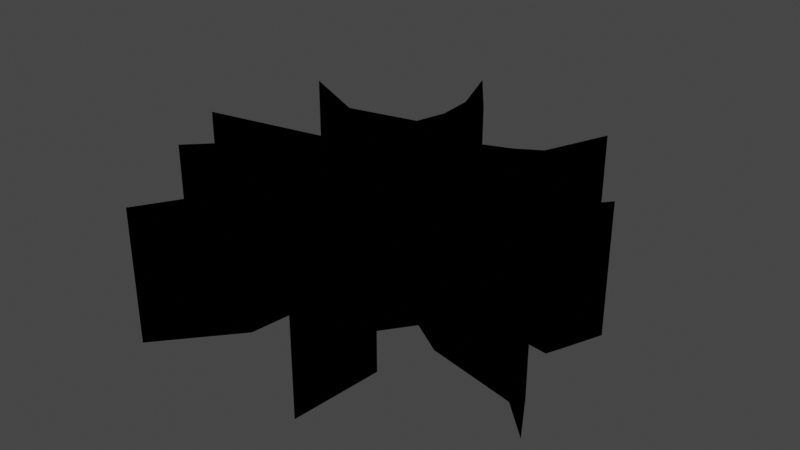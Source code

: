 # Source: GroundCrack.blend  (saved by Blender 3.6.11; exported with 4.5.12 LTS)
import bpy
from mathutils import Matrix  # noqa: F401  (used for matrix-valued properties, if any)

bpy.ops.wm.read_factory_settings(use_empty=True)
scene = bpy.context.scene
scene.name = 'Scene'

# ---- collections
col_collection = bpy.data.collections.new('Collection'); scene.collection.children.link(col_collection)
col_groundcrack01_svg = bpy.data.collections.new('GroundCrack01.svg'); scene.collection.children.link(col_groundcrack01_svg)

# ---- materials (node trees are filled in below, after node groups)
mat_svgmat_001 = bpy.data.materials.new('SVGMat.001')
mat_svgmat_001.use_transparent_shadow = False
mat_svgmat_001.diffuse_color = (0.0, 0.0, 0.0, 1.0)

# ---- material node trees

# ---- world
world_world = bpy.data.worlds.new('World'); scene.world = world_world
world_world.use_nodes = True; world_world.node_tree.nodes.clear()
_N = world_world.node_tree.nodes; _L = world_world.node_tree.links
n0 = _N.new('ShaderNodeOutputWorld'); n0.name = 'World Output'; n0.location = (300, 300)
n1 = _N.new('ShaderNodeBackground'); n1.name = 'Background'; n1.location = (10, 300)
n1.inputs[0].default_value = (0.05088, 0.05088, 0.05088, 1.0)
_L.new(n1.outputs[0], n0.inputs[0])
n0.is_active_output = True
world_world.color = (0.05088, 0.05088, 0.05088)
world_world.use_sun_shadow = False
world_world.sun_shadow_jitter_overblur = 0.0

# ---- meshes
me_curve = bpy.data.meshes.new('Curve')
me_curve.from_pydata([(-0.01908, 0.06609, 0.0), (-0.01784, 0.04966, 0.0), (-0.02128, 0.03611, 0.0), (-0.05122, 0.02936, 0.0), (-0.08333, 0.04554, 0.0), (-0.08295, 0.04528, 0.0), (-0.05681, 0.0248, 0.0), (-0.05119, 0.02041, 0.0), (-0.03028, 0.02314, 0.0), (-0.01955, 0.01733, 0.0), (-0.02093, 0.003497, 0.0), (-0.09101, -0.01032, 0.0), (-0.09078, -0.0103, 0.0), (-0.02375, -0.009313, 0.0), (-0.05526, -0.02125, 0.0), (-0.07498, -0.04198, 0.0), (-0.04785, -0.02704, 0.0), (-0.03107, -0.01955, 0.0), (-0.02171, -0.02266, 0.0), (-0.03215, -0.03982, 0.0), (-0.03028, -0.05997, 0.0), (-0.04683, -0.08944, 0.0), (-0.02195, -0.05924, 0.0), (-0.01945, -0.03832, 0.0), (-0.008278, -0.01787, 0.0), (0.005776, -0.01742, 0.0), (0.002858, -0.03426, 0.0), (0.02208, -0.04882, 0.0), (0.02601, -0.08661, 0.0), (0.02897, -0.0488, 0.0), (0.009595, -0.03237, 0.0), (0.02114, -0.01599, 0.0), (0.03571, -0.02538, 0.0), (0.07331, -0.03383, 0.0), (0.08719, -0.04766, 0.0), (0.08703, -0.04745, 0.0), (0.07639, -0.0286, 0.0), (0.0384, -0.01781, 0.0), (0.02597, -0.004357, 0.0), (0.03084, 0.003447, 0.0), (0.06703, -0.001482, 0.0), (0.06686, -0.001666, 0.0), (0.06938, 0.004487, 0.0), (0.07595, 0.02193, 0.0), (0.07586, 0.02176, 0.0), (0.06357, 0.006393, 0.0), (0.03548, 0.01194, 0.0), (0.01524, 0.01289, 0.0), (0.01089, 0.01888, 0.0), (0.01392, 0.02125, 0.0), (0.02634, 0.03048, 0.0), (0.04582, 0.04155, 0.0), (0.0445, 0.07209, 0.0), (0.03389, 0.04382, 0.0), (0.02377, 0.03759, 0.0), (0.0102, 0.03237, 0.0), (0.0005755, 0.02601, 0.0), (-0.009884, 0.03896, 0.0), (-0.00961, 0.06567, 0.0), (-0.02941, 0.09272, 0.0), (0.03571, -0.02538, -1.505), (0.07331, -0.03383, -1.505), (0.0384, -0.01781, -1.505), (0.02597, -0.004357, -1.505), (-0.02128, 0.03611, -1.505), (-0.05122, 0.02936, -1.505), (0.07595, 0.02193, -1.505), (0.06357, 0.006393, -1.505), (0.009595, -0.03237, -1.505), (0.02114, -0.01599, -1.505), (-0.02195, -0.05924, -1.505), (-0.01945, -0.03832, -1.505), (0.08719, -0.04766, -1.505), (0.07639, -0.0286, -1.505), (-0.08333, 0.04554, -1.505), (-0.05681, 0.0248, -1.505), (-0.00961, 0.06567, -1.505), (-0.02941, 0.09272, -1.505), (0.005776, -0.01742, -1.505), (0.002858, -0.03426, -1.505), (-0.09101, -0.01032, -1.505), (-0.09078, -0.0103, -1.505), (0.02897, -0.0488, -1.505), (0.01392, 0.02125, -1.505), (0.02634, 0.03048, -1.505), (0.03389, 0.04382, -1.505), (0.02377, 0.03759, -1.505), (-0.05119, 0.02041, -1.505), (0.06938, 0.004487, -1.505), (-0.02375, -0.009313, -1.505), (0.02208, -0.04882, -1.505), (-0.03107, -0.01955, -1.505), (-0.02171, -0.02266, -1.505), (0.0005755, 0.02601, -1.505), (-0.009884, 0.03896, -1.505), (-0.03028, 0.02314, -1.505), (-0.008278, -0.01787, -1.505), (-0.03215, -0.03982, -1.505), (0.0102, 0.03237, -1.505), (0.07586, 0.02176, -1.505), (-0.02093, 0.003497, -1.505), (0.01089, 0.01888, -1.505), (-0.05526, -0.02125, -1.505), (-0.04785, -0.02704, -1.505), (-0.01955, 0.01733, -1.505), (0.02601, -0.08661, -1.505), (-0.01908, 0.06609, -1.505), (-0.01784, 0.04966, -1.505), (0.04582, 0.04155, -1.505), (0.08703, -0.04745, -1.505), (0.03548, 0.01194, -1.505), (-0.07498, -0.04198, -1.505), (-0.08295, 0.04528, -1.505), (0.03084, 0.003447, -1.505), (0.0445, 0.07209, -1.505), (-0.04683, -0.08944, -1.505), (-0.03028, -0.05997, -1.505), (0.06703, -0.001482, -1.505), (0.01524, 0.01289, -1.505), (0.06686, -0.001666, -1.505)], [], [(106, 76, 77), (85, 108, 114), (94, 107, 64, 93), (93, 64, 65, 75), (62, 63, 89, 69, 60), (73, 62, 60, 61), (76, 106, 107, 94), (75, 65, 74), (91, 89, 102, 103), (100, 101, 104), (67, 88, 66), (113, 88, 100, 63), (84, 86, 98, 93, 83), (113, 117, 88), (118, 101, 100, 110), (63, 100, 80, 89), (78, 69, 89, 96), (67, 110, 100, 88), (96, 92, 97, 71), (89, 91, 92, 96), (108, 85, 86, 84), (71, 97, 116, 70), (68, 79, 90, 82), (102, 111, 103), (72, 73, 61), (69, 78, 79, 68), (115, 70, 116), (105, 82, 90), (83, 93, 75, 87, 95, 104, 101), (4, 5, 112, 74), (43, 44, 99, 66), (30, 31, 69, 68), (40, 41, 119, 117), (22, 23, 71, 70), (40, 42, 88, 117), (33, 34, 72, 61), (11, 13, 89, 80), (36, 37, 62, 73), (34, 36, 73, 72), (46, 47, 118, 110), (38, 39, 113, 63), (9, 10, 100, 104), (3, 4, 74, 65), (52, 53, 85, 114), (27, 28, 105, 90), (31, 32, 60, 69), (48, 49, 83, 101), (58, 59, 77, 76), (16, 17, 91, 103), (25, 26, 79, 78), (54, 55, 98, 86), (11, 12, 81, 80), (29, 30, 68, 82), (51, 52, 114, 108), (0, 1, 107, 106), (49, 50, 84, 83), (8, 9, 104, 95), (53, 54, 86, 85), (4, 6, 75, 74), (50, 51, 108, 84), (21, 22, 70, 115), (34, 35, 109, 72), (6, 7, 87, 75), (20, 21, 115, 116), (42, 43, 66, 88), (28, 29, 82, 105), (56, 57, 94, 93), (26, 27, 90, 79), (39, 40, 117, 113), (59, 0, 106, 77), (17, 18, 92, 91), (10, 11, 80, 100), (45, 46, 110, 67), (57, 58, 76, 94), (7, 8, 95, 87), (47, 48, 101, 118), (23, 24, 96, 71), (32, 33, 61, 60), (13, 14, 102, 89), (18, 19, 97, 92), (37, 38, 63, 62), (15, 16, 103, 111), (14, 15, 111, 102), (55, 56, 93, 98), (2, 3, 65, 64), (1, 2, 64, 107), (24, 25, 78, 96), (43, 45, 67, 66), (19, 20, 116, 97)])
_uv = me_curve.uv_layers.new(name='UVMap')
_uv.uv.foreach_set('vector', [0.02696, 0.0, 0.973, 0.0, 0.9469, 0.0, 0.9112, 0.0, 0.8708, 0.0, 0.8842, 0.0, 0.9708, 0.0, 0.02921, 0.0, 0.04399, 0.0, 0.9427, 0.0, 0.9427, 0.0, 0.04399, 0.0, 0.07303, 0.0, 0.1092, 0.0, 0.6483, 0.0, 0.6742, 0.0, 0.2273, 0.0, 0.5494, 0.0, 0.5764, 0.0, 0.6187, 0.0, 0.6483, 0.0, 0.5764, 0.0, 0.5787, 0.0, 0.973, 0.0, 0.02696, 0.0, 0.02921, 0.0, 0.9708, 0.0, 0.1092, 0.0, 0.07303, 0.0, 0.07549, 0.0, 0.309, 0.0, 0.2273, 0.0, 0.2539, 0.0, 0.2905, 0.0, 0.145, 0.0, 0.8271, 0.0, 0.1314, 0.0, 0.7607, 0.0, 0.7174, 0.0, 0.7612, 0.0, 0.6765, 0.0, 0.7174, 0.0, 0.145, 0.0, 0.6742, 0.0, 0.8562, 0.0, 0.938, 0.0, 0.9405, 0.0, 0.9427, 0.0, 0.8363, 0.0, 0.6765, 0.0, 0.712, 0.0, 0.7174, 0.0, 0.802, 0.0, 0.8271, 0.0, 0.145, 0.0, 0.7877, 0.0, 0.6742, 0.0, 0.145, 0.0, 0.1473, 0.0, 0.2273, 0.0, 0.427, 0.0, 0.5494, 0.0, 0.2273, 0.0, 0.4135, 0.0, 0.7607, 0.0, 0.7877, 0.0, 0.145, 0.0, 0.7174, 0.0, 0.4135, 0.0, 0.3112, 0.0, 0.3393, 0.0, 0.3989, 0.0, 0.2273, 0.0, 0.309, 0.0, 0.3112, 0.0, 0.4135, 0.0, 0.8708, 0.0, 0.9112, 0.0, 0.938, 0.0, 0.8562, 0.0, 0.3989, 0.0, 0.3393, 0.0, 0.3416, 0.0, 0.3966, 0.0, 0.536, 0.0, 0.4419, 0.0, 0.4672, 0.0, 0.5213, 0.0, 0.2539, 0.0, 0.2689, 0.0, 0.2905, 0.0, 0.5605, 0.0, 0.6187, 0.0, 0.5787, 0.0, 0.5494, 0.0, 0.427, 0.0, 0.4419, 0.0, 0.536, 0.0, 0.3672, 0.0, 0.3966, 0.0, 0.3416, 0.0, 0.4809, 0.0, 0.5213, 0.0, 0.4672, 0.0, 0.8363, 0.0, 0.9427, 0.0, 0.1092, 0.0, 0.1146, 0.0, 0.1169, 0.0, 0.1314, 0.0, 0.8271, 0.0, 0.0, 0.0, 0.0, 0.0, 0.0, 0.0, 0.0, 0.0, 0.0, 0.0, 0.0, 0.0, 0.0, 0.0, 0.0, 0.0, 0.536, 0.0, 0.5494, 0.0, 0.5494, 0.0, 0.536, 0.0, 0.0, 0.0, 0.0, 0.0, 0.0, 0.0, 0.0, 0.0, 0.3966, 0.0, 0.3989, 0.0, 0.3989, 0.0, 0.3966, 0.0, 0.712, 0.0, 0.7174, 0.0, 0.7174, 0.0, 0.712, 0.0, 0.5787, 0.0, 0.5605, 0.0, 0.5605, 0.0, 0.5787, 0.0, 0.1473, 0.0, 0.2273, 0.0, 0.2273, 0.0, 0.1473, 0.0, 0.6187, 0.0, 0.6483, 0.0, 0.6483, 0.0, 0.6187, 0.0, 0.5605, 0.0, 0.6187, 0.0, 0.6187, 0.0, 0.5605, 0.0, 0.7877, 0.0, 0.802, 0.0, 0.802, 0.0, 0.7877, 0.0, 0.6742, 0.0, 0.6765, 0.0, 0.6765, 0.0, 0.6742, 0.0, 0.1314, 0.0, 0.145, 0.0, 0.145, 0.0, 0.1314, 0.0, 0.07303, 0.0, 0.07549, 0.0, 0.07549, 0.0, 0.07303, 0.0, 0.8842, 0.0, 0.9112, 0.0, 0.9112, 0.0, 0.8842, 0.0, 0.4672, 0.0, 0.4809, 0.0, 0.4809, 0.0, 0.4672, 0.0, 0.5494, 0.0, 0.5764, 0.0, 0.5764, 0.0, 0.5494, 0.0, 0.8271, 0.0, 0.8363, 0.0, 0.8363, 0.0, 0.8271, 0.0, 0.973, 0.0, 0.9469, 0.0, 0.9469, 0.0, 0.973, 0.0, 0.2905, 0.0, 0.309, 0.0, 0.309, 0.0, 0.2905, 0.0, 0.427, 0.0, 0.4419, 0.0, 0.4419, 0.0, 0.427, 0.0, 0.938, 0.0, 0.9405, 0.0, 0.9405, 0.0, 0.938, 0.0, 0.0, 0.0, 0.0, 0.0, 0.0, 0.0, 0.0, 0.0, 0.5213, 0.0, 0.536, 0.0, 0.536, 0.0, 0.5213, 0.0, 0.8708, 0.0, 0.8842, 0.0, 0.8842, 0.0, 0.8708, 0.0, 0.02696, 0.0, 0.02921, 0.0, 0.02921, 0.0, 0.02696, 0.0, 0.8363, 0.0, 0.8562, 0.0, 0.8562, 0.0, 0.8363, 0.0, 0.1169, 0.0, 0.1314, 0.0, 0.1314, 0.0, 0.1169, 0.0, 0.9112, 0.0, 0.938, 0.0, 0.938, 0.0, 0.9112, 0.0, 0.07549, 0.0, 0.1092, 0.0, 0.1092, 0.0, 0.07549, 0.0, 0.8562, 0.0, 0.8708, 0.0, 0.8708, 0.0, 0.8562, 0.0, 0.3672, 0.0, 0.3966, 0.0, 0.3966, 0.0, 0.3672, 0.0, 0.0, 0.0, 0.0, 0.0, 0.0, 0.0, 0.0, 0.0, 0.1092, 0.0, 0.1146, 0.0, 0.1146, 0.0, 0.1092, 0.0, 0.3416, 0.0, 0.3672, 0.0, 0.3672, 0.0, 0.3416, 0.0, 0.7174, 0.0, 0.7612, 0.0, 0.7612, 0.0, 0.7174, 0.0, 0.4809, 0.0, 0.5213, 0.0, 0.5213, 0.0, 0.4809, 0.0, 0.9427, 0.0, 0.9708, 0.0, 0.9708, 0.0, 0.9427, 0.0, 0.4419, 0.0, 0.4672, 0.0, 0.4672, 0.0, 0.4419, 0.0, 0.6765, 0.0, 0.712, 0.0, 0.712, 0.0, 0.6765, 0.0, 0.9469, 0.0, 0.02696, 0.0, 0.02696, 0.0, 0.9469, 0.0, 0.309, 0.0, 0.3112, 0.0, 0.3112, 0.0, 0.309, 0.0, 0.145, 0.0, 0.1473, 0.0, 0.1473, 0.0, 0.145, 0.0, 0.7607, 0.0, 0.7877, 0.0, 0.7877, 0.0, 0.7607, 0.0, 0.9708, 0.0, 0.973, 0.0, 0.973, 0.0, 0.9708, 0.0, 0.1146, 0.0, 0.1169, 0.0, 0.1169, 0.0, 0.1146, 0.0, 0.802, 0.0, 0.8271, 0.0, 0.8271, 0.0, 0.802, 0.0, 0.3989, 0.0, 0.4135, 0.0, 0.4135, 0.0, 0.3989, 0.0, 0.5764, 0.0, 0.5787, 0.0, 0.5787, 0.0, 0.5764, 0.0, 0.2273, 0.0, 0.2539, 0.0, 0.2539, 0.0, 0.2273, 0.0, 0.3112, 0.0, 0.3393, 0.0, 0.3393, 0.0, 0.3112, 0.0, 0.6483, 0.0, 0.6742, 0.0, 0.6742, 0.0, 0.6483, 0.0, 0.2689, 0.0, 0.2905, 0.0, 0.2905, 0.0, 0.2689, 0.0, 0.2539, 0.0, 0.2689, 0.0, 0.2689, 0.0, 0.2539, 0.0, 0.9405, 0.0, 0.9427, 0.0, 0.9427, 0.0, 0.9405, 0.0, 0.04399, 0.0, 0.07303, 0.0, 0.07303, 0.0, 0.04399, 0.0, 0.02921, 0.0, 0.04399, 0.0, 0.04399, 0.0, 0.02921, 0.0, 0.4135, 0.0, 0.427, 0.0, 0.427, 0.0, 0.4135, 0.0, 0.7612, 0.0, 0.7607, 0.0, 0.7607, 0.0, 0.7612, 0.0, 0.3393, 0.0, 0.3416, 0.0, 0.3416, 0.0, 0.3393, 0.0])
me_curve.materials.append(mat_svgmat_001)
me_curve.auto_texspace = False
me_curve.update()
me_curve_001 = bpy.data.meshes.new('Curve.001')
me_curve_001.from_pydata([(-0.01908, 0.06609, 0.0), (-0.01784, 0.04966, 0.0), (-0.02128, 0.03611, 0.0), (-0.05122, 0.02936, 0.0), (-0.08333, 0.04554, 0.0), (-0.05681, 0.0248, 0.0), (-0.05119, 0.02041, 0.0), (-0.03028, 0.02314, 0.0), (-0.01955, 0.01733, 0.0), (-0.02093, 0.003497, 0.0), (-0.09101, -0.01032, 0.0), (-0.02375, -0.009313, 0.0), (-0.05526, -0.02125, 0.0), (-0.07498, -0.04198, 0.0), (-0.04785, -0.02704, 0.0), (-0.03107, -0.01955, 0.0), (-0.02171, -0.02266, 0.0), (-0.03215, -0.03982, 0.0), (-0.03028, -0.05997, 0.0), (-0.04683, -0.08944, 0.0), (-0.02195, -0.05924, 0.0), (-0.01945, -0.03832, 0.0), (-0.008278, -0.01787, 0.0), (0.005776, -0.01742, 0.0), (0.002858, -0.03426, 0.0), (0.02208, -0.04882, 0.0), (0.02601, -0.08661, 0.0), (0.02897, -0.0488, 0.0), (0.009595, -0.03237, 0.0), (0.02114, -0.01599, 0.0), (0.03571, -0.02538, 0.0), (0.07331, -0.03383, 0.0), (0.08719, -0.04766, 0.0), (0.07639, -0.0286, 0.0), (0.0384, -0.01781, 0.0), (0.02597, -0.004357, 0.0), (0.03084, 0.003447, 0.0), (0.06703, -0.001482, 0.0), (0.06938, 0.004487, 0.0), (0.07595, 0.02193, 0.0), (0.06357, 0.006393, 0.0), (0.03548, 0.01194, 0.0), (0.01524, 0.01289, 0.0), (0.01089, 0.01888, 0.0), (0.01392, 0.02125, 0.0), (0.02634, 0.03048, 0.0), (0.04582, 0.04155, 0.0), (0.0445, 0.07209, 0.0), (0.03389, 0.04382, 0.0), (0.02377, 0.03759, 0.0), (0.0102, 0.03237, 0.0), (0.0005755, 0.02601, 0.0), (-0.009884, 0.03896, 0.0), (-0.00961, 0.06567, 0.0), (-0.02941, 0.09272, 0.0)], [], [(0, 53, 54), (48, 46, 47), (52, 1, 2, 51), (51, 2, 3, 5), (34, 35, 11, 29, 30), (33, 34, 30, 31), (53, 0, 1, 52), (5, 3, 4), (15, 11, 12, 14), (9, 43, 8), (40, 38, 39), (36, 38, 9, 35), (45, 49, 50, 51, 44), (36, 37, 38), (42, 43, 9, 41), (35, 9, 10, 11), (23, 29, 11, 22), (40, 41, 9, 38), (22, 16, 17, 21), (11, 15, 16, 22), (46, 48, 49, 45), (21, 17, 18, 20), (28, 24, 25, 27), (12, 13, 14), (32, 33, 31), (29, 23, 24, 28), (19, 20, 18), (26, 27, 25), (44, 51, 5, 6, 7, 8, 43)])
_uv = me_curve_001.uv_layers.new(name='UVMap')
_uv.uv.foreach_set('vector', [0.02696, 0.0, 0.973, 0.0, 0.9469, 0.0, 0.9112, 0.0, 0.8708, 0.0, 0.8842, 0.0, 0.9708, 0.0, 0.02921, 0.0, 0.04399, 0.0, 0.9427, 0.0, 0.9427, 0.0, 0.04399, 0.0, 0.07303, 0.0, 0.1092, 0.0, 0.6483, 0.0, 0.6742, 0.0, 0.2273, 0.0, 0.5494, 0.0, 0.5764, 0.0, 0.6187, 0.0, 0.6483, 0.0, 0.5764, 0.0, 0.5787, 0.0, 0.973, 0.0, 0.02696, 0.0, 0.02921, 0.0, 0.9708, 0.0, 0.1092, 0.0, 0.07303, 0.0, 0.07549, 0.0, 0.309, 0.0, 0.2273, 0.0, 0.2539, 0.0, 0.2905, 0.0, 0.145, 0.0, 0.8271, 0.0, 0.1314, 0.0, 0.7607, 0.0, 0.7174, 0.0, 0.7612, 0.0, 0.6765, 0.0, 0.7174, 0.0, 0.145, 0.0, 0.6742, 0.0, 0.8562, 0.0, 0.938, 0.0, 0.9405, 0.0, 0.9427, 0.0, 0.8363, 0.0, 0.6765, 0.0, 0.712, 0.0, 0.7174, 0.0, 0.802, 0.0, 0.8271, 0.0, 0.145, 0.0, 0.7877, 0.0, 0.6742, 0.0, 0.145, 0.0, 0.1473, 0.0, 0.2273, 0.0, 0.427, 0.0, 0.5494, 0.0, 0.2273, 0.0, 0.4135, 0.0, 0.7607, 0.0, 0.7877, 0.0, 0.145, 0.0, 0.7174, 0.0, 0.4135, 0.0, 0.3112, 0.0, 0.3393, 0.0, 0.3989, 0.0, 0.2273, 0.0, 0.309, 0.0, 0.3112, 0.0, 0.4135, 0.0, 0.8708, 0.0, 0.9112, 0.0, 0.938, 0.0, 0.8562, 0.0, 0.3989, 0.0, 0.3393, 0.0, 0.3416, 0.0, 0.3966, 0.0, 0.536, 0.0, 0.4419, 0.0, 0.4672, 0.0, 0.5213, 0.0, 0.2539, 0.0, 0.2689, 0.0, 0.2905, 0.0, 0.5605, 0.0, 0.6187, 0.0, 0.5787, 0.0, 0.5494, 0.0, 0.427, 0.0, 0.4419, 0.0, 0.536, 0.0, 0.3672, 0.0, 0.3966, 0.0, 0.3416, 0.0, 0.4809, 0.0, 0.5213, 0.0, 0.4672, 0.0, 0.8363, 0.0, 0.9427, 0.0, 0.1092, 0.0, 0.1146, 0.0, 0.1169, 0.0, 0.1314, 0.0, 0.8271, 0.0])
me_curve_001.materials.append(mat_svgmat_001)
me_curve_001.auto_texspace = False
me_curve_001.update()

# ---- objects
ob_groundcrackwalls = bpy.data.objects.new('GroundCrackWalls', me_curve)
ob_groundcracktop = bpy.data.objects.new('GroundCrackTop.', me_curve_001)

# ---- transforms, parenting, visibility, modifiers, constraints
ob_groundcrackwalls.location = (0.0, 0.0, 0.0)
ob_groundcrackwalls.scale = (28.13, 27.45, 1.0)
ob_groundcracktop.location = (0.0, 0.0, 0.0)
ob_groundcracktop.scale = (28.13, 27.45, 1.0)

# ---- collection membership
col_groundcrack01_svg.objects.link(ob_groundcrackwalls)
col_groundcrack01_svg.objects.link(ob_groundcracktop)

# ---- scene / render settings (as saved in the file)
scene.frame_start = 1; scene.frame_end = 250; scene.frame_set(0)
scene.render.engine = 'BLENDER_EEVEE_NEXT'
scene.cycles.sampling_pattern = 'TABULATED_SOBOL'
scene.view_settings.view_transform = 'Filmic'
bpy.context.view_layer.update()

# ---- added for rendering (the .blend has no active camera and no usable light): camera, sun
cam_auto = bpy.data.cameras.new('AutoCamera')
cam_auto.lens = 50.0
cam_auto.sensor_width = 36.0
cam_auto.clip_end = 1000.0
ob_auto_camera = bpy.data.objects.new('AutoCamera', cam_auto)
scene.collection.objects.link(ob_auto_camera)
ob_auto_camera.location = (6.64442, -7.99285, 4.60604)
ob_auto_camera.rotation_euler = (1.09748, -7.21219e-08, 0.694738)
scene.camera = ob_auto_camera
light_auto_sun = bpy.data.lights.new('AutoSun', 'SUN')
light_auto_sun.energy = 3.0
light_auto_sun.angle = 0.0523599
ob_auto_sun = bpy.data.objects.new('AutoSun', light_auto_sun)
scene.collection.objects.link(ob_auto_sun)
ob_auto_sun.rotation_euler = (0.872665, 0.174533, 0.523599)
bpy.context.view_layer.update()
